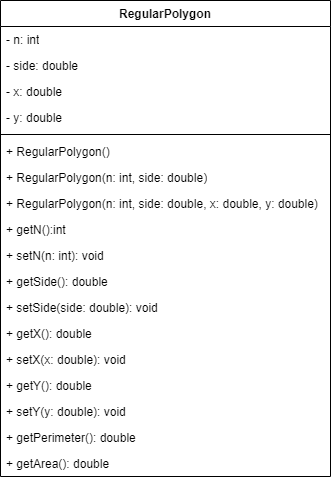

The diagram above was exported from draw.io. Its source (the exported page's mxGraphModel, read from the mxfile embedded in the PNG):
<mxGraphModel dx="789" dy="835" grid="1" gridSize="10" guides="1" tooltips="1" connect="1" arrows="1" fold="1" page="1" pageScale="1" pageWidth="827" pageHeight="1169" math="0" shadow="0">
  <root>
    <mxCell id="0" />
    <mxCell id="1" parent="0" />
    <mxCell id="2" value="RegularPolygon" style="swimlane;fontStyle=1;align=center;verticalAlign=top;childLayout=stackLayout;horizontal=1;startSize=26;horizontalStack=0;resizeParent=1;resizeParentMax=0;resizeLast=0;collapsible=1;marginBottom=0;whiteSpace=wrap;html=1;" vertex="1" parent="1">
      <mxGeometry x="80" y="280" width="330" height="476" as="geometry" />
    </mxCell>
    <mxCell id="3" value="- n: int" style="text;strokeColor=none;fillColor=none;align=left;verticalAlign=top;spacingLeft=4;spacingRight=4;overflow=hidden;rotatable=0;points=[[0,0.5],[1,0.5]];portConstraint=eastwest;whiteSpace=wrap;html=1;" vertex="1" parent="2">
      <mxGeometry y="26" width="330" height="26" as="geometry" />
    </mxCell>
    <mxCell id="4" value="- side: double" style="text;strokeColor=none;fillColor=none;align=left;verticalAlign=top;spacingLeft=4;spacingRight=4;overflow=hidden;rotatable=0;points=[[0,0.5],[1,0.5]];portConstraint=eastwest;whiteSpace=wrap;html=1;" vertex="1" parent="2">
      <mxGeometry y="52" width="330" height="26" as="geometry" />
    </mxCell>
    <mxCell id="5" value="- x: double" style="text;strokeColor=none;fillColor=none;align=left;verticalAlign=top;spacingLeft=4;spacingRight=4;overflow=hidden;rotatable=0;points=[[0,0.5],[1,0.5]];portConstraint=eastwest;whiteSpace=wrap;html=1;" vertex="1" parent="2">
      <mxGeometry y="78" width="330" height="26" as="geometry" />
    </mxCell>
    <mxCell id="6" value="- y: double" style="text;strokeColor=none;fillColor=none;align=left;verticalAlign=top;spacingLeft=4;spacingRight=4;overflow=hidden;rotatable=0;points=[[0,0.5],[1,0.5]];portConstraint=eastwest;whiteSpace=wrap;html=1;" vertex="1" parent="2">
      <mxGeometry y="104" width="330" height="26" as="geometry" />
    </mxCell>
    <mxCell id="7" value="" style="line;strokeWidth=1;fillColor=none;align=left;verticalAlign=middle;spacingTop=-1;spacingLeft=3;spacingRight=3;rotatable=0;labelPosition=right;points=[];portConstraint=eastwest;strokeColor=inherit;" vertex="1" parent="2">
      <mxGeometry y="130" width="330" height="8" as="geometry" />
    </mxCell>
    <mxCell id="8" value="+ RegularPolygon()" style="text;strokeColor=none;fillColor=none;align=left;verticalAlign=top;spacingLeft=4;spacingRight=4;overflow=hidden;rotatable=0;points=[[0,0.5],[1,0.5]];portConstraint=eastwest;whiteSpace=wrap;html=1;" vertex="1" parent="2">
      <mxGeometry y="138" width="330" height="26" as="geometry" />
    </mxCell>
    <mxCell id="9" value="+ RegularPolygon(n: int, side: double)" style="text;strokeColor=none;fillColor=none;align=left;verticalAlign=top;spacingLeft=4;spacingRight=4;overflow=hidden;rotatable=0;points=[[0,0.5],[1,0.5]];portConstraint=eastwest;whiteSpace=wrap;html=1;" vertex="1" parent="2">
      <mxGeometry y="164" width="330" height="26" as="geometry" />
    </mxCell>
    <mxCell id="10" value="+ RegularPolygon(n: int, side: double, x: double, y: double)" style="text;strokeColor=none;fillColor=none;align=left;verticalAlign=top;spacingLeft=4;spacingRight=4;overflow=hidden;rotatable=0;points=[[0,0.5],[1,0.5]];portConstraint=eastwest;whiteSpace=wrap;html=1;" vertex="1" parent="2">
      <mxGeometry y="190" width="330" height="26" as="geometry" />
    </mxCell>
    <mxCell id="11" value="+ getN():int" style="text;strokeColor=none;fillColor=none;align=left;verticalAlign=top;spacingLeft=4;spacingRight=4;overflow=hidden;rotatable=0;points=[[0,0.5],[1,0.5]];portConstraint=eastwest;whiteSpace=wrap;html=1;" vertex="1" parent="2">
      <mxGeometry y="216" width="330" height="26" as="geometry" />
    </mxCell>
    <mxCell id="12" value="+ setN(n: int): void" style="text;strokeColor=none;fillColor=none;align=left;verticalAlign=top;spacingLeft=4;spacingRight=4;overflow=hidden;rotatable=0;points=[[0,0.5],[1,0.5]];portConstraint=eastwest;whiteSpace=wrap;html=1;" vertex="1" parent="2">
      <mxGeometry y="242" width="330" height="26" as="geometry" />
    </mxCell>
    <mxCell id="13" value="+ getSide(): double" style="text;strokeColor=none;fillColor=none;align=left;verticalAlign=top;spacingLeft=4;spacingRight=4;overflow=hidden;rotatable=0;points=[[0,0.5],[1,0.5]];portConstraint=eastwest;whiteSpace=wrap;html=1;" vertex="1" parent="2">
      <mxGeometry y="268" width="330" height="26" as="geometry" />
    </mxCell>
    <mxCell id="14" value="+ setSide(side: double): void" style="text;strokeColor=none;fillColor=none;align=left;verticalAlign=top;spacingLeft=4;spacingRight=4;overflow=hidden;rotatable=0;points=[[0,0.5],[1,0.5]];portConstraint=eastwest;whiteSpace=wrap;html=1;" vertex="1" parent="2">
      <mxGeometry y="294" width="330" height="26" as="geometry" />
    </mxCell>
    <mxCell id="15" value="+ getX(): double" style="text;strokeColor=none;fillColor=none;align=left;verticalAlign=top;spacingLeft=4;spacingRight=4;overflow=hidden;rotatable=0;points=[[0,0.5],[1,0.5]];portConstraint=eastwest;whiteSpace=wrap;html=1;" vertex="1" parent="2">
      <mxGeometry y="320" width="330" height="26" as="geometry" />
    </mxCell>
    <mxCell id="16" value="+ setX(x: double): void" style="text;strokeColor=none;fillColor=none;align=left;verticalAlign=top;spacingLeft=4;spacingRight=4;overflow=hidden;rotatable=0;points=[[0,0.5],[1,0.5]];portConstraint=eastwest;whiteSpace=wrap;html=1;" vertex="1" parent="2">
      <mxGeometry y="346" width="330" height="26" as="geometry" />
    </mxCell>
    <mxCell id="17" value="+ getY(): double" style="text;strokeColor=none;fillColor=none;align=left;verticalAlign=top;spacingLeft=4;spacingRight=4;overflow=hidden;rotatable=0;points=[[0,0.5],[1,0.5]];portConstraint=eastwest;whiteSpace=wrap;html=1;" vertex="1" parent="2">
      <mxGeometry y="372" width="330" height="26" as="geometry" />
    </mxCell>
    <mxCell id="18" value="+ setY(y: double): void" style="text;strokeColor=none;fillColor=none;align=left;verticalAlign=top;spacingLeft=4;spacingRight=4;overflow=hidden;rotatable=0;points=[[0,0.5],[1,0.5]];portConstraint=eastwest;whiteSpace=wrap;html=1;" vertex="1" parent="2">
      <mxGeometry y="398" width="330" height="26" as="geometry" />
    </mxCell>
    <mxCell id="19" value="+ getPerimeter(): double" style="text;strokeColor=none;fillColor=none;align=left;verticalAlign=top;spacingLeft=4;spacingRight=4;overflow=hidden;rotatable=0;points=[[0,0.5],[1,0.5]];portConstraint=eastwest;whiteSpace=wrap;html=1;" vertex="1" parent="2">
      <mxGeometry y="424" width="330" height="26" as="geometry" />
    </mxCell>
    <mxCell id="20" value="+ getArea(): double" style="text;strokeColor=none;fillColor=none;align=left;verticalAlign=top;spacingLeft=4;spacingRight=4;overflow=hidden;rotatable=0;points=[[0,0.5],[1,0.5]];portConstraint=eastwest;whiteSpace=wrap;html=1;" vertex="1" parent="2">
      <mxGeometry y="450" width="330" height="26" as="geometry" />
    </mxCell>
  </root>
</mxGraphModel>